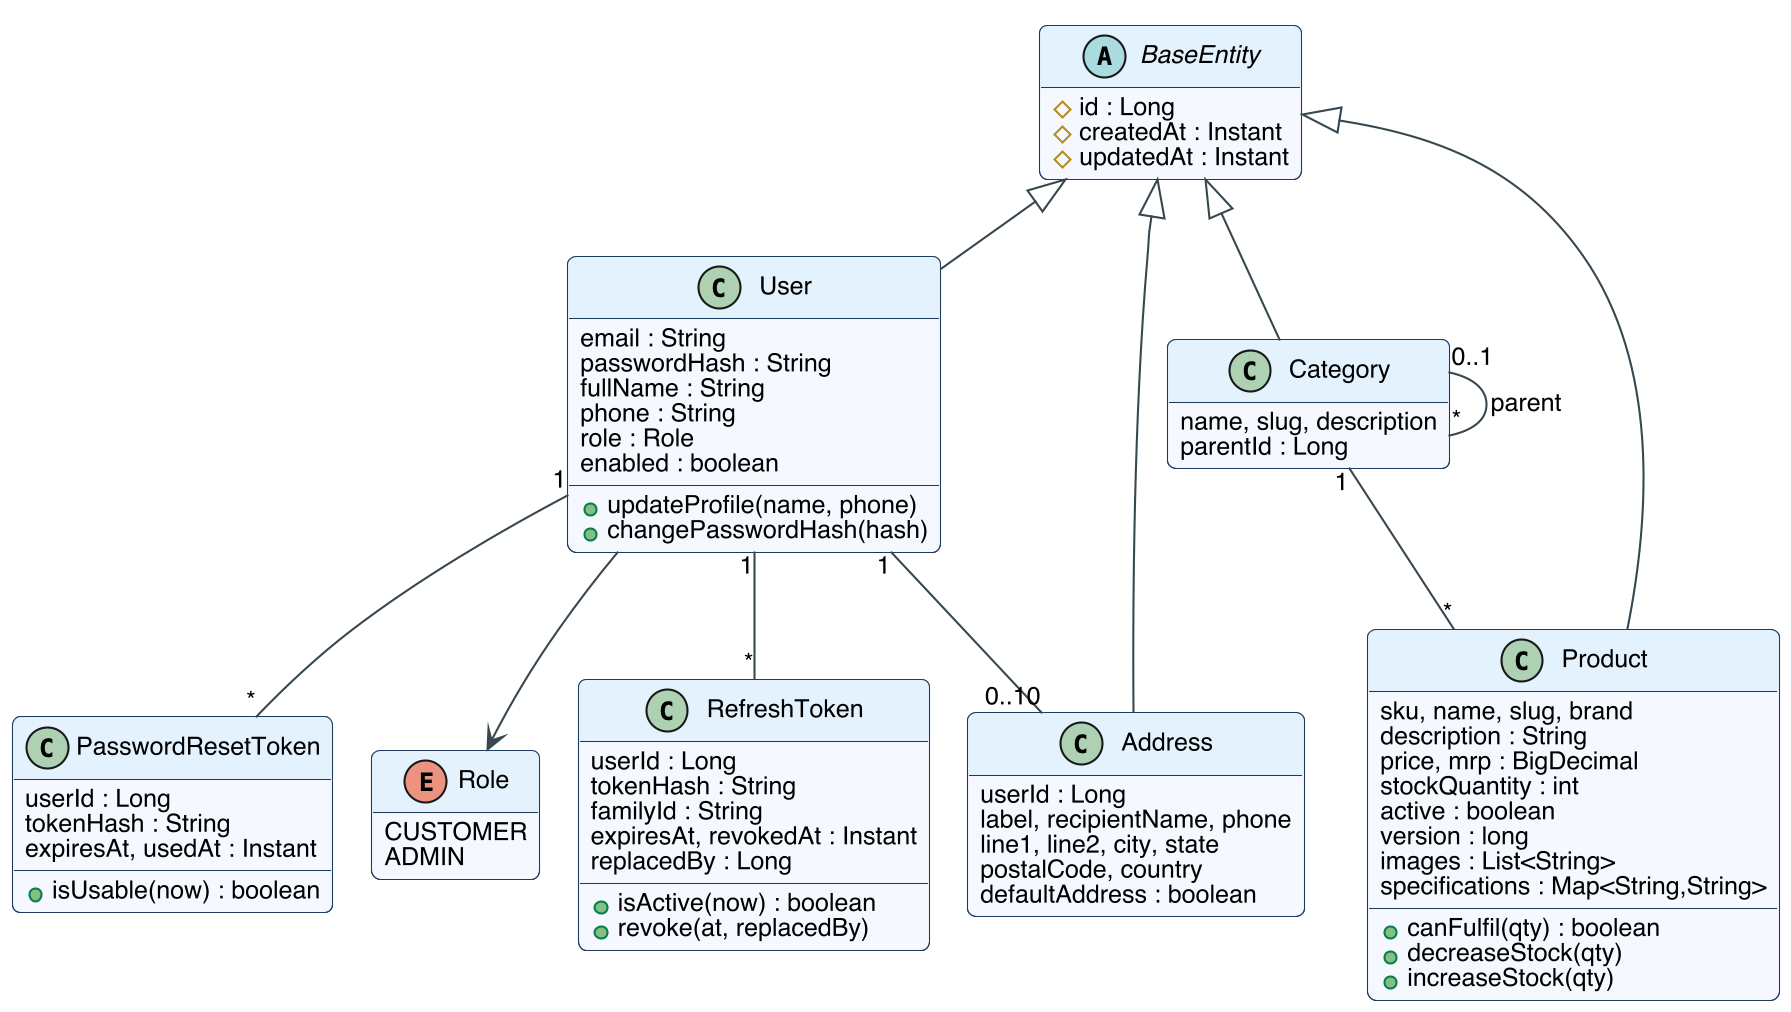

The diagram above was rendered by PlantUML. Its source (embedded in the PNG):
@startuml
!include _style.iuml
hide empty methods
abstract class BaseEntity {
  #id : Long
  #createdAt : Instant
  #updatedAt : Instant
}
class User {
  email : String
  passwordHash : String
  fullName : String
  phone : String
  role : Role
  enabled : boolean
  +updateProfile(name, phone)
  +changePasswordHash(hash)
}
enum Role {
  CUSTOMER
  ADMIN
}
class Address {
  userId : Long
  label, recipientName, phone
  line1, line2, city, state
  postalCode, country
  defaultAddress : boolean
}
class RefreshToken {
  userId : Long
  tokenHash : String
  familyId : String
  expiresAt, revokedAt : Instant
  replacedBy : Long
  +isActive(now) : boolean
  +revoke(at, replacedBy)
}
class PasswordResetToken {
  userId : Long
  tokenHash : String
  expiresAt, usedAt : Instant
  +isUsable(now) : boolean
}
class Category {
  name, slug, description
  parentId : Long
}
class Product {
  sku, name, slug, brand
  description : String
  price, mrp : BigDecimal
  stockQuantity : int
  active : boolean
  version : long
  images : List<String>
  specifications : Map<String,String>
  +canFulfil(qty) : boolean
  +decreaseStock(qty)
  +increaseStock(qty)
}
BaseEntity <|-- User
BaseEntity <|-- Address
BaseEntity <|-- Category
BaseEntity <|-- Product
User --> Role
User "1" -- "0..10" Address
User "1" -- "*" RefreshToken
User "1" -- "*" PasswordResetToken
Category "1" -- "*" Product
Category "0..1" -- "*" Category : parent
@enduml